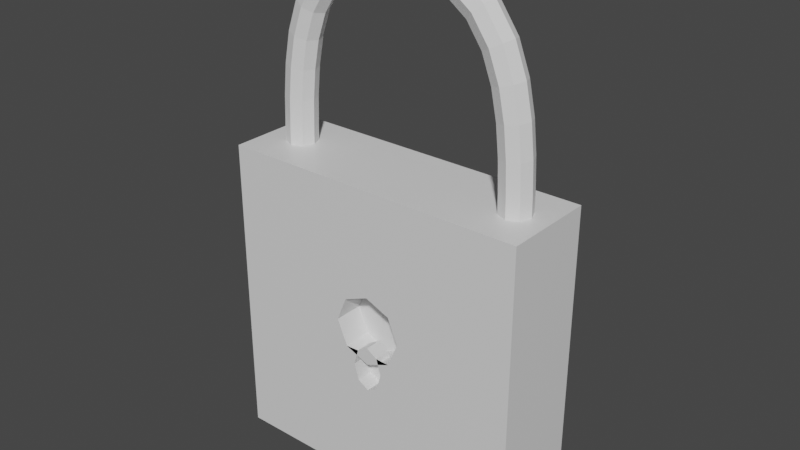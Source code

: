 # Source: lock.blend  (saved by Blender 2.80.75; exported with 4.5.12 LTS)
import bpy
from mathutils import Matrix  # noqa: F401  (used for matrix-valued properties, if any)

bpy.ops.wm.read_factory_settings(use_empty=True)
scene = bpy.context.scene
scene.name = 'Scene'

# ---- collections
col_collection = bpy.data.collections.new('Collection'); scene.collection.children.link(col_collection)

# ---- materials (node trees are filled in below, after node groups)
mat_material = bpy.data.materials.new('Material')
mat_material.alpha_threshold = 0.0
mat_material.use_transparent_shadow = False
mat_material.line_color = (0.0, 0.0, 0.0, 1.0)

# ---- material node trees
mat_material.use_nodes = True; mat_material.node_tree.nodes.clear()
_N = mat_material.node_tree.nodes; _L = mat_material.node_tree.links
n0 = _N.new('ShaderNodeOutputMaterial'); n0.name = 'Material Output'; n0.location = (300, 300)
n1 = _N.new('ShaderNodeBsdfPrincipled'); n1.name = 'Principled BSDF'; n1.location = (10, 300)
n1.distribution = 'GGX'
n1.subsurface_method = 'BURLEY'
n1.inputs[2].default_value = 0.4
n1.inputs[3].default_value = 1.45
n1.inputs[27].default_value = (0.0, 0.0, 0.0, 1.0)
n1.inputs[28].default_value = 1.0
_L.new(n1.outputs[0], n0.inputs[0])
n0.is_active_output = True

# ---- world
world_world = bpy.data.worlds.new('World'); scene.world = world_world
world_world.use_nodes = True; world_world.node_tree.nodes.clear()
_N = world_world.node_tree.nodes; _L = world_world.node_tree.links
n0 = _N.new('ShaderNodeOutputWorld'); n0.name = 'World Output'; n0.location = (300, 300)
n1 = _N.new('ShaderNodeBackground'); n1.name = 'Background'; n1.location = (10, 300)
n1.inputs[0].default_value = (0.05088, 0.05088, 0.05088, 1.0)
_L.new(n1.outputs[0], n0.inputs[0])
n0.is_active_output = True
world_world.color = (0.05088, 0.05088, 0.05088)
world_world.use_sun_shadow = False
world_world.sun_shadow_jitter_overblur = 0.0

# ---- meshes
me_cube = bpy.data.meshes.new('Cube')
me_cube.from_pydata([(0.0, -0.3754, 0.3198), (0.1612, -0.3754, 0.2531), (0.228, -0.3754, 0.09188), (0.1612, -0.3754, -0.06931), (-1.993e-08, -0.3754, -0.1361), (-0.1612, -0.3754, -0.06931), (-0.228, -0.3754, 0.09188), (-0.1612, -0.3754, 0.2531), (0.0, -0.6388, -0.02221), (0.07162, -0.6388, -0.06568), (0.1013, -0.6388, -0.1706), (0.07162, -0.6388, -0.2756), (-8.855e-09, -0.6388, -0.3191), (-0.07162, -0.6388, -0.2756), (-0.1013, -0.6388, -0.1706), (-0.07162, -0.6388, -0.06568), (1.0, 1.0, 1.0), (1.0, 1.0, -1.0), (1.0, -1.0, 1.0), (1.0, -1.0, -1.0), (-1.0, 1.0, 1.0), (-1.0, 1.0, -1.0), (-1.0, -1.0, 1.0), (-1.0, -1.0, -1.0), (0.0, -1.0, -0.02221), (0.07162, -1.0, -0.06568), (-0.1013, -1.0, -0.1706), (-0.07162, -1.0, -0.06568), (0.1013, -1.0, -0.1706), (0.07162, -1.0, -0.2756), (-0.07162, -1.0, -0.2756), (-8.855e-09, -1.0, -0.3191), (-0.228, -1.0, 0.09188), (-0.1612, -1.0, 0.2531), (0.0, -1.0, 0.3198), (0.228, -1.0, 0.09188), (0.1612, -1.0, 0.2531), (0.1612, -1.0, -0.06931), (-1.993e-08, -1.0, -0.1361), (-0.1612, -1.0, -0.06931)], [], [(0, 1, 36, 34), (1, 2, 35, 36), (2, 3, 37, 35), (3, 4, 38, 37), (4, 5, 39, 38), (5, 6, 32, 39), (6, 7, 33, 32), (7, 0, 34, 33), (0, 7, 6, 5, 4, 3, 2, 1), (8, 9, 25, 24), (9, 10, 28, 25), (10, 11, 29, 28), (11, 12, 31, 29), (12, 13, 30, 31), (13, 14, 26, 30), (14, 15, 27, 26), (15, 8, 24, 27), (8, 15, 14, 13, 12, 11, 10, 9), (16, 20, 22, 18), (19, 28, 29, 31, 30, 26, 23), (23, 22, 20, 21), (21, 17, 19, 23), (17, 16, 18, 19), (21, 20, 16, 17), (23, 26, 27, 24, 25, 28, 19, 18, 35, 37, 38, 39, 32, 22), (22, 32, 33, 34, 36, 35, 18)])
_uv = me_cube.uv_layers.new(name='UVMap')
_uv.uv.foreach_set('vector', [1.0, 0.5, 0.875, 0.5, 0.875, 0.7068, 1.0, 0.7068, 0.875, 0.5, 0.75, 0.5, 0.75, 0.7068, 0.875, 0.7068, 0.75, 0.5, 0.625, 0.5, 0.625, 0.7068, 0.75, 0.7068, 0.625, 0.5, 0.5, 0.5, 0.5, 0.7068, 0.625, 0.7068, 0.5, 0.5, 0.375, 0.5, 0.375, 0.7068, 0.5, 0.7068, 0.375, 0.5, 0.25, 0.5, 0.25, 0.7068, 0.375, 0.7068, 0.25, 0.5, 0.125, 0.5, 0.125, 0.7068, 0.25, 0.7068, 0.125, 0.5, 0.0, 0.5, 0.0, 0.7068, 0.125, 0.7068, 0.75, 0.49, 0.5803, 0.4197, 0.51, 0.25, 0.5803, 0.08029, 0.75, 0.01, 0.9197, 0.08029, 0.99, 0.25, 0.9197, 0.4197, 1.0, 0.5, 0.875, 0.5, 0.875, 0.6836, 1.0, 0.6836, 0.875, 0.5, 0.75, 0.5, 0.75, 0.6836, 0.875, 0.6836, 0.75, 0.5, 0.625, 0.5, 0.625, 0.6836, 0.75, 0.6836, 0.625, 0.5, 0.5, 0.5, 0.5, 0.6836, 0.625, 0.6836, 0.5, 0.5, 0.375, 0.5, 0.375, 0.6836, 0.5, 0.6836, 0.375, 0.5, 0.25, 0.5, 0.25, 0.6836, 0.375, 0.6836, 0.25, 0.5, 0.125, 0.5, 0.125, 0.6836, 0.25, 0.6836, 0.125, 0.5, 0.0, 0.5, 0.0, 0.6836, 0.125, 0.6836, 0.75, 0.49, 0.5803, 0.4197, 0.51, 0.25, 0.5803, 0.08029, 0.75, 0.01, 0.9197, 0.08029, 0.99, 0.25, 0.9197, 0.4197, 0.375, 0.0, 0.625, 0.0, 0.625, 0.25, 0.375, 0.25, 0.375, 0.25, 0.4787, 0.3623, 0.4656, 0.366, 0.4601, 0.375, 0.4656, 0.384, 0.4787, 0.3877, 0.375, 0.5, 0.375, 0.5, 0.625, 0.5, 0.625, 0.75, 0.375, 0.75, 0.375, 0.75, 0.625, 0.75, 0.625, 1.0, 0.375, 1.0, 0.125, 0.5, 0.375, 0.5, 0.375, 0.75, 0.125, 0.75, 0.625, 0.5, 0.875, 0.5, 0.875, 0.75, 0.625, 0.75, 0.375, 0.5, 0.4787, 0.3877, 0.4918, 0.384, 0.4972, 0.375, 0.4918, 0.366, 0.4787, 0.3623, 0.375, 0.25, 0.625, 0.25, 0.5115, 0.3465, 0.4913, 0.3549, 0.483, 0.375, 0.4913, 0.3951, 0.5115, 0.4035, 0.625, 0.5, 0.625, 0.5, 0.5115, 0.4035, 0.5316, 0.3951, 0.54, 0.375, 0.5316, 0.3549, 0.5115, 0.3465, 0.625, 0.25])
me_cube.materials.append(mat_material)
me_cube.use_remesh_preserve_volume = False
me_cube.use_remesh_preserve_attributes = False
me_cube.use_mirror_vertex_groups = False
me_cube.update()
me_cylinder = bpy.data.meshes.new('Cylinder')
me_cylinder.from_pydata([(-0.8876, 0.09916, 0.1485), (-0.8852, 0.09916, 0.3497), (-0.8175, 0.07012, 0.1484), (-0.8151, 0.07012, 0.3479), (-0.7885, -1.514e-08, 0.1483), (-0.7861, -1.552e-08, 0.3472), (-0.8175, -0.07012, 0.1484), (-0.8151, -0.07012, 0.3479), (-0.8876, -0.09916, 0.1485), (-0.8852, -0.09916, 0.3497), (-0.9577, -0.07012, 0.1486), (-0.9553, -0.07012, 0.3514), (-0.9868, 1.613e-09, 0.1486), (-0.9843, -2.699e-09, 0.3521), (-0.9577, 0.07012, 0.1486), (-0.9553, 0.07012, 0.3514), (-0.8852, 0.09916, 0.3497), (-0.8761, 0.09916, 0.5473), (-0.8151, 0.07012, 0.3479), (-0.8061, 0.07012, 0.5422), (-0.7861, -1.552e-08, 0.3472), (-0.7772, -2.183e-08, 0.5401), (-0.8151, -0.07012, 0.3479), (-0.8061, -0.07012, 0.5422), (-0.8852, -0.09916, 0.3497), (-0.8761, -0.09916, 0.5473), (-0.9553, -0.07012, 0.3514), (-0.946, -0.07012, 0.5524), (-0.9843, -2.699e-09, 0.3521), (-0.975, -7.552e-09, 0.5545), (-0.9553, 0.07012, 0.3514), (-0.946, 0.07012, 0.5524), (-0.8761, 0.09916, 0.5473), (-0.8547, 0.09916, 0.7436), (-0.8061, 0.07012, 0.5422), (-0.7854, 0.07012, 0.733), (-0.7772, -2.183e-08, 0.5401), (-0.7567, -2.83e-08, 0.7286), (-0.8061, -0.07012, 0.5422), (-0.7854, -0.07012, 0.733), (-0.8761, -0.09916, 0.5473), (-0.8547, -0.09916, 0.7436), (-0.946, -0.07012, 0.5524), (-0.924, -0.07012, 0.7542), (-0.975, -7.552e-09, 0.5545), (-0.9527, -1.657e-08, 0.7586), (-0.946, 0.07012, 0.5524), (-0.924, 0.07012, 0.7542), (-0.8547, 0.09916, 0.7436), (-0.8141, 0.09916, 0.9363), (-0.7854, 0.07012, 0.733), (-0.7466, 0.07012, 0.9172), (-0.7567, -2.83e-08, 0.7286), (-0.7187, -2.916e-08, 0.9093), (-0.7854, -0.07012, 0.733), (-0.7466, -0.07012, 0.9172), (-0.8547, -0.09916, 0.7436), (-0.8141, -0.09916, 0.9363), (-0.924, -0.07012, 0.7542), (-0.8815, -0.07012, 0.9554), (-0.9527, -1.657e-08, 0.7586), (-0.9095, -2.035e-08, 0.9633), (-0.924, 0.07012, 0.7542), (-0.8815, 0.07012, 0.9554), (-0.8141, 0.09916, 0.9363), (-0.744, 0.09916, 1.119), (-0.7466, 0.07012, 0.9172), (-0.6816, 0.07012, 1.087), (-0.7187, -2.916e-08, 0.9093), (-0.6558, -2.966e-08, 1.074), (-0.7466, -0.07012, 0.9172), (-0.6816, -0.07012, 1.087), (-0.8141, -0.09916, 0.9363), (-0.744, -0.09916, 1.119), (-0.8815, -0.07012, 0.9554), (-0.8065, -0.07012, 1.151), (-0.9095, -2.035e-08, 0.9633), (-0.8323, -2.243e-08, 1.164), (-0.8815, 0.07012, 0.9554), (-0.8065, 0.07012, 1.151), (-0.744, 0.09916, 1.119), (-0.6323, 0.09916, 1.278), (-0.6816, 0.07012, 1.087), (-0.582, 0.07012, 1.229), (-0.6558, -2.966e-08, 1.074), (-0.5612, -4.05e-08, 1.209), (-0.6816, -0.07012, 1.087), (-0.582, -0.07012, 1.229), (-0.744, -0.09916, 1.119), (-0.6323, -0.09916, 1.278), (-0.8065, -0.07012, 1.151), (-0.6825, -0.07012, 1.327), (-0.8323, -2.243e-08, 1.164), (-0.7033, -3.165e-08, 1.347), (-0.8065, 0.07012, 1.151), (-0.6825, 0.07012, 1.327), (-0.6323, 0.09916, 1.278), (-0.476, 0.09916, 1.393), (-0.582, 0.07012, 1.229), (-0.4438, 0.07012, 1.331), (-0.5612, -4.05e-08, 1.209), (-0.4305, -3.917e-08, 1.305), (-0.582, -0.07012, 1.229), (-0.4438, -0.07012, 1.331), (-0.6323, -0.09916, 1.278), (-0.476, -0.09916, 1.393), (-0.6825, -0.07012, 1.327), (-0.5081, -0.07012, 1.455), (-0.7033, -3.165e-08, 1.347), (-0.5214, -3.942e-08, 1.481), (-0.6825, 0.07012, 1.327), (-0.5081, 0.07012, 1.455), (-0.476, 0.09916, 1.393), (-0.2922, 0.09916, 1.458), (-0.4438, 0.07012, 1.331), (-0.2774, 0.07012, 1.39), (-0.4305, -3.917e-08, 1.305), (-0.2712, -4.435e-08, 1.361), (-0.4438, -0.07012, 1.331), (-0.2774, -0.07012, 1.39), (-0.476, -0.09916, 1.393), (-0.2922, -0.09916, 1.458), (-0.5081, -0.07012, 1.455), (-0.3071, -0.07012, 1.527), (-0.5214, -3.942e-08, 1.481), (-0.3133, -4.164e-08, 1.555), (-0.5081, 0.07012, 1.455), (-0.3071, 0.07012, 1.527), (-0.2922, 0.09916, 1.458), (-0.09765, 0.09916, 1.477), (-0.2774, 0.07012, 1.39), (-0.09877, 0.07012, 1.407), (-0.2712, -4.435e-08, 1.361), (-0.09923, -4.479e-08, 1.378), (-0.2774, -0.07012, 1.39), (-0.09877, -0.07012, 1.407), (-0.2922, -0.09916, 1.458), (-0.09765, -0.09916, 1.477), (-0.3071, -0.07012, 1.527), (-0.09653, -0.07012, 1.547), (-0.3133, -4.164e-08, 1.555), (-0.09606, -3.11e-08, 1.576), (-0.3071, 0.07012, 1.527), (-0.09653, 0.07012, 1.547), (-0.09765, 0.09916, 1.477), (0.09617, 0.09916, 1.452), (-0.09877, 0.07012, 1.407), (0.07896, 0.07012, 1.384), (-0.09923, -4.479e-08, 1.378), (0.07183, -4.42e-08, 1.356), (-0.09877, -0.07012, 1.407), (0.07896, -0.07012, 1.384), (-0.09765, -0.09916, 1.477), (0.09617, -0.09916, 1.452), (-0.09653, -0.07012, 1.547), (0.1134, -0.07012, 1.52), (-0.09606, -3.11e-08, 1.576), (0.1205, -3.77e-08, 1.548), (-0.09653, 0.07012, 1.547), (0.1134, 0.07012, 1.52), (0.09617, 0.09916, 1.452), (0.2772, 0.09916, 1.38), (0.07896, 0.07012, 1.384), (0.2425, 0.07012, 1.319), (0.07183, -4.42e-08, 1.356), (0.2281, -3.889e-08, 1.294), (0.07896, -0.07012, 1.384), (0.2425, -0.07012, 1.319), (0.09617, -0.09916, 1.452), (0.2772, -0.09916, 1.38), (0.1134, -0.07012, 1.52), (0.3119, -0.07012, 1.441), (0.1205, -3.77e-08, 1.548), (0.3263, -3.151e-08, 1.466), (0.1134, 0.07012, 1.52), (0.3119, 0.07012, 1.441), (0.2772, 0.09916, 1.38), (0.4279, 0.09916, 1.258), (0.2425, 0.07012, 1.319), (0.3754, 0.07012, 1.211), (0.2281, -3.516e-08, 1.294), (0.3536, -4.008e-08, 1.192), (0.2425, -0.07012, 1.319), (0.3754, -0.07012, 1.211), (0.2772, -0.09916, 1.38), (0.4279, -0.09916, 1.258), (0.3119, -0.07012, 1.441), (0.4804, -0.07012, 1.304), (0.3263, -3.524e-08, 1.466), (0.5022, -2.72e-08, 1.324), (0.3119, 0.07012, 1.441), (0.4804, 0.07012, 1.304), (0.4279, 0.09916, 1.258), (0.5331, 0.09916, 1.094), (0.3754, 0.07012, 1.211), (0.4697, 0.07012, 1.064), (0.3536, -4.008e-08, 1.192), (0.4434, -2.537e-08, 1.052), (0.3754, -0.07012, 1.211), (0.4697, -0.07012, 1.064), (0.4279, -0.09916, 1.258), (0.5331, -0.09916, 1.094), (0.4804, -0.07012, 1.304), (0.5966, -0.07012, 1.124), (0.5022, -2.72e-08, 1.324), (0.6229, -2.161e-08, 1.136), (0.4804, 0.07012, 1.304), (0.5966, 0.07012, 1.124), (0.5331, 0.09916, 1.094), (0.5982, 0.09916, 0.9093), (0.4697, 0.07012, 1.064), (0.5304, 0.07012, 0.8916), (0.4434, -2.537e-08, 1.052), (0.5022, -3.225e-08, 0.8843), (0.4697, -0.07012, 1.064), (0.5304, -0.07012, 0.8916), (0.5331, -0.09916, 1.094), (0.5982, -0.09916, 0.9093), (0.5966, -0.07012, 1.124), (0.6661, -0.07012, 0.927), (0.6229, -2.161e-08, 1.136), (0.6942, -1.767e-08, 0.9343), (0.5966, 0.07012, 1.124), (0.6661, 0.07012, 0.927), (0.5982, 0.09916, 0.9093), (0.6356, 0.09916, 0.7159), (0.5304, 0.07012, 0.8916), (0.5661, 0.07012, 0.7062), (0.5022, -3.225e-08, 0.8843), (0.5374, -2.392e-08, 0.7022), (0.5304, -0.07012, 0.8916), (0.5661, -0.07012, 0.7062), (0.5982, -0.09916, 0.9093), (0.6356, -0.09916, 0.7159), (0.6661, -0.07012, 0.927), (0.705, -0.07012, 0.7255), (0.6942, -1.767e-08, 0.9343), (0.7338, -1.394e-08, 0.7295), (0.6661, 0.07012, 0.927), (0.705, 0.07012, 0.7255), (0.6356, 0.09916, 0.7159), (0.6549, 0.09916, 0.5193), (0.5661, 0.07012, 0.7062), (0.5849, 0.07012, 0.5148), (0.5374, -2.392e-08, 0.7022), (0.5559, -1.932e-08, 0.5129), (0.5661, -0.07012, 0.7062), (0.5849, -0.07012, 0.5148), (0.6356, -0.09916, 0.7159), (0.6549, -0.09916, 0.5193), (0.705, -0.07012, 0.7255), (0.7248, -0.07012, 0.5237), (0.7338, -1.394e-08, 0.7295), (0.7538, -6.833e-09, 0.5256), (0.705, 0.07012, 0.7255), (0.7248, 0.07012, 0.5237), (0.6549, 0.09916, 0.5193), (0.6627, 0.09916, 0.3215), (0.5849, 0.07012, 0.5148), (0.5926, 0.07012, 0.3201), (0.5559, -1.932e-08, 0.5129), (0.5635, -1.306e-08, 0.3195), (0.5849, -0.07012, 0.5148), (0.5926, -0.07012, 0.3201), (0.6549, -0.09916, 0.5193), (0.6627, -0.09916, 0.3215), (0.7248, -0.07012, 0.5237), (0.7328, -0.07012, 0.323), (0.7538, -6.833e-09, 0.5256), (0.7618, -5.78e-09, 0.3235), (0.7248, 0.07012, 0.5237), (0.7328, 0.07012, 0.323), (0.6627, 0.09916, 0.3215), (0.6646, 0.09916, 0.1232), (0.5926, 0.07012, 0.3201), (0.5945, 0.07012, 0.1232), (0.5635, -1.306e-08, 0.3195), (0.5654, -1.465e-08, 0.1232), (0.5926, -0.07012, 0.3201), (0.5945, -0.07012, 0.1232), (0.6627, -0.09916, 0.3215), (0.6646, -0.09916, 0.1232), (0.7328, -0.07012, 0.323), (0.7347, -0.07012, 0.1232), (0.7618, -5.78e-09, 0.3235), (0.7638, 2.499e-10, 0.1232), (0.7328, 0.07012, 0.323), (0.7347, 0.07012, 0.1232), (0.6646, 0.09916, 0.1232), (0.6656, 0.09916, -0.07853), (0.5945, 0.07012, 0.1232), (0.5955, 0.07012, -0.07853), (0.5654, -1.465e-08, 0.1232), (0.5664, -1.07e-08, -0.07853), (0.5945, -0.07012, 0.1232), (0.5955, -0.07012, -0.07853), (0.6646, -0.09916, 0.1232), (0.6656, -0.09916, -0.07853), (0.7347, -0.07012, 0.1232), (0.7357, -0.07012, -0.07853), (0.7638, 2.499e-10, 0.1232), (0.7647, 4.196e-09, -0.07853), (0.7347, 0.07012, 0.1232), (0.7357, 0.07012, -0.07853), (0.6656, 0.09916, -0.07853), (0.6666, 0.09916, -0.2802), (0.5955, 0.07012, -0.07853), (0.5965, 0.07012, -0.2802), (0.5664, -1.07e-08, -0.07853), (0.5674, -6.759e-09, -0.2802), (0.5955, -0.07012, -0.07853), (0.5965, -0.07012, -0.2802), (0.6656, -0.09916, -0.07853), (0.6666, -0.09916, -0.2802), (0.7357, -0.07012, -0.07853), (0.7367, -0.07012, -0.2802), (0.7647, 4.196e-09, -0.07853), (0.7657, 8.142e-09, -0.2802), (0.7357, 0.07012, -0.07853), (0.7367, 0.07012, -0.2802), (0.6666, 0.09916, -0.2802), (0.6676, 0.09916, -0.4819), (0.5965, 0.07012, -0.2802), (0.5974, 0.07012, -0.4819), (0.5674, -6.759e-09, -0.2802), (0.5684, -2.812e-09, -0.4819), (0.5965, -0.07012, -0.2802), (0.5974, -0.07012, -0.4819), (0.6666, -0.09916, -0.2802), (0.6676, -0.09916, -0.4819), (0.7367, -0.07012, -0.2802), (0.7377, -0.07012, -0.4819), (0.7657, 8.142e-09, -0.2802), (0.7667, 1.209e-08, -0.4819), (0.7367, 0.07012, -0.2802), (0.7377, 0.07012, -0.4819), (0.6676, 0.09916, -0.4819), (0.6686, 0.09916, -0.6836), (0.5974, 0.07012, -0.4819), (0.5984, 0.07012, -0.6836), (0.5684, -2.812e-09, -0.4819), (0.5694, 1.134e-09, -0.6836), (0.5974, -0.07012, -0.4819), (0.5984, -0.07012, -0.6836), (0.6676, -0.09916, -0.4819), (0.6686, -0.09916, -0.6836), (0.7377, -0.07012, -0.4819), (0.7387, -0.07012, -0.6836), (0.7667, 1.209e-08, -0.4819), (0.7677, 1.604e-08, -0.6836), (0.7377, 0.07012, -0.4819), (0.7387, 0.07012, -0.6836)], [], [(0, 1, 3, 2), (2, 3, 5, 4), (4, 5, 7, 6), (6, 7, 9, 8), (8, 9, 11, 10), (10, 11, 13, 12), (3, 1, 15, 13, 11, 9, 7, 5), (12, 13, 15, 14), (14, 15, 1, 0), (0, 2, 4, 6, 8, 10, 12, 14), (16, 17, 19, 18), (18, 19, 21, 20), (20, 21, 23, 22), (22, 23, 25, 24), (24, 25, 27, 26), (26, 27, 29, 28), (19, 17, 31, 29, 27, 25, 23, 21), (28, 29, 31, 30), (30, 31, 17, 16), (16, 18, 20, 22, 24, 26, 28, 30), (32, 33, 35, 34), (34, 35, 37, 36), (36, 37, 39, 38), (38, 39, 41, 40), (40, 41, 43, 42), (42, 43, 45, 44), (35, 33, 47, 45, 43, 41, 39, 37), (44, 45, 47, 46), (46, 47, 33, 32), (32, 34, 36, 38, 40, 42, 44, 46), (48, 49, 51, 50), (50, 51, 53, 52), (52, 53, 55, 54), (54, 55, 57, 56), (56, 57, 59, 58), (58, 59, 61, 60), (51, 49, 63, 61, 59, 57, 55, 53), (60, 61, 63, 62), (62, 63, 49, 48), (48, 50, 52, 54, 56, 58, 60, 62), (64, 65, 67, 66), (66, 67, 69, 68), (68, 69, 71, 70), (70, 71, 73, 72), (72, 73, 75, 74), (74, 75, 77, 76), (67, 65, 79, 77, 75, 73, 71, 69), (76, 77, 79, 78), (78, 79, 65, 64), (64, 66, 68, 70, 72, 74, 76, 78), (80, 81, 83, 82), (82, 83, 85, 84), (84, 85, 87, 86), (86, 87, 89, 88), (88, 89, 91, 90), (90, 91, 93, 92), (83, 81, 95, 93, 91, 89, 87, 85), (92, 93, 95, 94), (94, 95, 81, 80), (80, 82, 84, 86, 88, 90, 92, 94), (96, 97, 99, 98), (98, 99, 101, 100), (100, 101, 103, 102), (102, 103, 105, 104), (104, 105, 107, 106), (106, 107, 109, 108), (99, 97, 111, 109, 107, 105, 103, 101), (108, 109, 111, 110), (110, 111, 97, 96), (96, 98, 100, 102, 104, 106, 108, 110), (112, 113, 115, 114), (114, 115, 117, 116), (116, 117, 119, 118), (118, 119, 121, 120), (120, 121, 123, 122), (122, 123, 125, 124), (115, 113, 127, 125, 123, 121, 119, 117), (124, 125, 127, 126), (126, 127, 113, 112), (112, 114, 116, 118, 120, 122, 124, 126), (128, 129, 131, 130), (130, 131, 133, 132), (132, 133, 135, 134), (134, 135, 137, 136), (136, 137, 139, 138), (138, 139, 141, 140), (131, 129, 143, 141, 139, 137, 135, 133), (140, 141, 143, 142), (142, 143, 129, 128), (128, 130, 132, 134, 136, 138, 140, 142), (144, 145, 147, 146), (146, 147, 149, 148), (148, 149, 151, 150), (150, 151, 153, 152), (152, 153, 155, 154), (154, 155, 157, 156), (147, 145, 159, 157, 155, 153, 151, 149), (156, 157, 159, 158), (158, 159, 145, 144), (144, 146, 148, 150, 152, 154, 156, 158), (160, 161, 163, 162), (162, 163, 165, 164), (164, 165, 167, 166), (166, 167, 169, 168), (168, 169, 171, 170), (170, 171, 173, 172), (163, 161, 175, 173, 171, 169, 167, 165), (172, 173, 175, 174), (174, 175, 161, 160), (160, 162, 164, 166, 168, 170, 172, 174), (176, 177, 179, 178), (178, 179, 181, 180), (180, 181, 183, 182), (182, 183, 185, 184), (184, 185, 187, 186), (186, 187, 189, 188), (179, 177, 191, 189, 187, 185, 183, 181), (188, 189, 191, 190), (190, 191, 177, 176), (176, 178, 180, 182, 184, 186, 188, 190), (192, 193, 195, 194), (194, 195, 197, 196), (196, 197, 199, 198), (198, 199, 201, 200), (200, 201, 203, 202), (202, 203, 205, 204), (195, 193, 207, 205, 203, 201, 199, 197), (204, 205, 207, 206), (206, 207, 193, 192), (192, 194, 196, 198, 200, 202, 204, 206), (208, 209, 211, 210), (210, 211, 213, 212), (212, 213, 215, 214), (214, 215, 217, 216), (216, 217, 219, 218), (218, 219, 221, 220), (211, 209, 223, 221, 219, 217, 215, 213), (220, 221, 223, 222), (222, 223, 209, 208), (208, 210, 212, 214, 216, 218, 220, 222), (224, 225, 227, 226), (226, 227, 229, 228), (228, 229, 231, 230), (230, 231, 233, 232), (232, 233, 235, 234), (234, 235, 237, 236), (227, 225, 239, 237, 235, 233, 231, 229), (236, 237, 239, 238), (238, 239, 225, 224), (224, 226, 228, 230, 232, 234, 236, 238), (240, 241, 243, 242), (242, 243, 245, 244), (244, 245, 247, 246), (246, 247, 249, 248), (248, 249, 251, 250), (250, 251, 253, 252), (243, 241, 255, 253, 251, 249, 247, 245), (252, 253, 255, 254), (254, 255, 241, 240), (240, 242, 244, 246, 248, 250, 252, 254), (256, 257, 259, 258), (258, 259, 261, 260), (260, 261, 263, 262), (262, 263, 265, 264), (264, 265, 267, 266), (266, 267, 269, 268), (259, 257, 271, 269, 267, 265, 263, 261), (268, 269, 271, 270), (270, 271, 257, 256), (256, 258, 260, 262, 264, 266, 268, 270), (272, 273, 275, 274), (274, 275, 277, 276), (276, 277, 279, 278), (278, 279, 281, 280), (280, 281, 283, 282), (282, 283, 285, 284), (275, 273, 287, 285, 283, 281, 279, 277), (284, 285, 287, 286), (286, 287, 273, 272), (272, 274, 276, 278, 280, 282, 284, 286), (288, 289, 291, 290), (290, 291, 293, 292), (292, 293, 295, 294), (294, 295, 297, 296), (296, 297, 299, 298), (298, 299, 301, 300), (291, 289, 303, 301, 299, 297, 295, 293), (300, 301, 303, 302), (302, 303, 289, 288), (288, 290, 292, 294, 296, 298, 300, 302), (304, 305, 307, 306), (306, 307, 309, 308), (308, 309, 311, 310), (310, 311, 313, 312), (312, 313, 315, 314), (314, 315, 317, 316), (307, 305, 319, 317, 315, 313, 311, 309), (316, 317, 319, 318), (318, 319, 305, 304), (304, 306, 308, 310, 312, 314, 316, 318), (320, 321, 323, 322), (322, 323, 325, 324), (324, 325, 327, 326), (326, 327, 329, 328), (328, 329, 331, 330), (330, 331, 333, 332), (323, 321, 335, 333, 331, 329, 327, 325), (332, 333, 335, 334), (334, 335, 321, 320), (320, 322, 324, 326, 328, 330, 332, 334), (336, 337, 339, 338), (338, 339, 341, 340), (340, 341, 343, 342), (342, 343, 345, 344), (344, 345, 347, 346), (346, 347, 349, 348), (339, 337, 351, 349, 347, 345, 343, 341), (348, 349, 351, 350), (350, 351, 337, 336), (336, 338, 340, 342, 344, 346, 348, 350)])
_uv = me_cylinder.uv_layers.new(name='UVMap')
_uv.uv.foreach_set('vector', [1.0, 0.5, 1.0, 1.0, 0.875, 1.0, 0.875, 0.5, 0.875, 0.5, 0.875, 1.0, 0.75, 1.0, 0.75, 0.5, 0.75, 0.5, 0.75, 1.0, 0.625, 1.0, 0.625, 0.5, 0.625, 0.5, 0.625, 1.0, 0.5, 1.0, 0.5, 0.5, 0.5, 0.5, 0.5, 1.0, 0.375, 1.0, 0.375, 0.5, 0.375, 0.5, 0.375, 1.0, 0.25, 1.0, 0.25, 0.5, 0.4197, 0.4197, 0.25, 0.49, 0.08029, 0.4197, 0.01, 0.25, 0.08029, 0.08029, 0.25, 0.01, 0.4197, 0.08029, 0.49, 0.25, 0.25, 0.5, 0.25, 1.0, 0.125, 1.0, 0.125, 0.5, 0.125, 0.5, 0.125, 1.0, 0.0, 1.0, 0.0, 0.5, 0.75, 0.49, 0.9197, 0.4197, 0.99, 0.25, 0.9197, 0.08029, 0.75, 0.01, 0.5803, 0.08029, 0.51, 0.25, 0.5803, 0.4197, 1.0, 0.5, 1.0, 1.0, 0.875, 1.0, 0.875, 0.5, 0.875, 0.5, 0.875, 1.0, 0.75, 1.0, 0.75, 0.5, 0.75, 0.5, 0.75, 1.0, 0.625, 1.0, 0.625, 0.5, 0.625, 0.5, 0.625, 1.0, 0.5, 1.0, 0.5, 0.5, 0.5, 0.5, 0.5, 1.0, 0.375, 1.0, 0.375, 0.5, 0.375, 0.5, 0.375, 1.0, 0.25, 1.0, 0.25, 0.5, 0.4197, 0.4197, 0.25, 0.49, 0.08029, 0.4197, 0.01, 0.25, 0.08029, 0.08029, 0.25, 0.01, 0.4197, 0.08029, 0.49, 0.25, 0.25, 0.5, 0.25, 1.0, 0.125, 1.0, 0.125, 0.5, 0.125, 0.5, 0.125, 1.0, 0.0, 1.0, 0.0, 0.5, 0.75, 0.49, 0.9197, 0.4197, 0.99, 0.25, 0.9197, 0.08029, 0.75, 0.01, 0.5803, 0.08029, 0.51, 0.25, 0.5803, 0.4197, 1.0, 0.5, 1.0, 1.0, 0.875, 1.0, 0.875, 0.5, 0.875, 0.5, 0.875, 1.0, 0.75, 1.0, 0.75, 0.5, 0.75, 0.5, 0.75, 1.0, 0.625, 1.0, 0.625, 0.5, 0.625, 0.5, 0.625, 1.0, 0.5, 1.0, 0.5, 0.5, 0.5, 0.5, 0.5, 1.0, 0.375, 1.0, 0.375, 0.5, 0.375, 0.5, 0.375, 1.0, 0.25, 1.0, 0.25, 0.5, 0.4197, 0.4197, 0.25, 0.49, 0.08029, 0.4197, 0.01, 0.25, 0.08029, 0.08029, 0.25, 0.01, 0.4197, 0.08029, 0.49, 0.25, 0.25, 0.5, 0.25, 1.0, 0.125, 1.0, 0.125, 0.5, 0.125, 0.5, 0.125, 1.0, 0.0, 1.0, 0.0, 0.5, 0.75, 0.49, 0.9197, 0.4197, 0.99, 0.25, 0.9197, 0.08029, 0.75, 0.01, 0.5803, 0.08029, 0.51, 0.25, 0.5803, 0.4197, 1.0, 0.5, 1.0, 1.0, 0.875, 1.0, 0.875, 0.5, 0.875, 0.5, 0.875, 1.0, 0.75, 1.0, 0.75, 0.5, 0.75, 0.5, 0.75, 1.0, 0.625, 1.0, 0.625, 0.5, 0.625, 0.5, 0.625, 1.0, 0.5, 1.0, 0.5, 0.5, 0.5, 0.5, 0.5, 1.0, 0.375, 1.0, 0.375, 0.5, 0.375, 0.5, 0.375, 1.0, 0.25, 1.0, 0.25, 0.5, 0.4197, 0.4197, 0.25, 0.49, 0.08029, 0.4197, 0.01, 0.25, 0.08029, 0.08029, 0.25, 0.01, 0.4197, 0.08029, 0.49, 0.25, 0.25, 0.5, 0.25, 1.0, 0.125, 1.0, 0.125, 0.5, 0.125, 0.5, 0.125, 1.0, 0.0, 1.0, 0.0, 0.5, 0.75, 0.49, 0.9197, 0.4197, 0.99, 0.25, 0.9197, 0.08029, 0.75, 0.01, 0.5803, 0.08029, 0.51, 0.25, 0.5803, 0.4197, 1.0, 0.5, 1.0, 1.0, 0.875, 1.0, 0.875, 0.5, 0.875, 0.5, 0.875, 1.0, 0.75, 1.0, 0.75, 0.5, 0.75, 0.5, 0.75, 1.0, 0.625, 1.0, 0.625, 0.5, 0.625, 0.5, 0.625, 1.0, 0.5, 1.0, 0.5, 0.5, 0.5, 0.5, 0.5, 1.0, 0.375, 1.0, 0.375, 0.5, 0.375, 0.5, 0.375, 1.0, 0.25, 1.0, 0.25, 0.5, 0.4197, 0.4197, 0.25, 0.49, 0.08029, 0.4197, 0.01, 0.25, 0.08029, 0.08029, 0.25, 0.01, 0.4197, 0.08029, 0.49, 0.25, 0.25, 0.5, 0.25, 1.0, 0.125, 1.0, 0.125, 0.5, 0.125, 0.5, 0.125, 1.0, 0.0, 1.0, 0.0, 0.5, 0.75, 0.49, 0.9197, 0.4197, 0.99, 0.25, 0.9197, 0.08029, 0.75, 0.01, 0.5803, 0.08029, 0.51, 0.25, 0.5803, 0.4197, 1.0, 0.5, 1.0, 1.0, 0.875, 1.0, 0.875, 0.5, 0.875, 0.5, 0.875, 1.0, 0.75, 1.0, 0.75, 0.5, 0.75, 0.5, 0.75, 1.0, 0.625, 1.0, 0.625, 0.5, 0.625, 0.5, 0.625, 1.0, 0.5, 1.0, 0.5, 0.5, 0.5, 0.5, 0.5, 1.0, 0.375, 1.0, 0.375, 0.5, 0.375, 0.5, 0.375, 1.0, 0.25, 1.0, 0.25, 0.5, 0.4197, 0.4197, 0.25, 0.49, 0.08029, 0.4197, 0.01, 0.25, 0.08029, 0.08029, 0.25, 0.01, 0.4197, 0.08029, 0.49, 0.25, 0.25, 0.5, 0.25, 1.0, 0.125, 1.0, 0.125, 0.5, 0.125, 0.5, 0.125, 1.0, 0.0, 1.0, 0.0, 0.5, 0.75, 0.49, 0.9197, 0.4197, 0.99, 0.25, 0.9197, 0.08029, 0.75, 0.01, 0.5803, 0.08029, 0.51, 0.25, 0.5803, 0.4197, 1.0, 0.5, 1.0, 1.0, 0.875, 1.0, 0.875, 0.5, 0.875, 0.5, 0.875, 1.0, 0.75, 1.0, 0.75, 0.5, 0.75, 0.5, 0.75, 1.0, 0.625, 1.0, 0.625, 0.5, 0.625, 0.5, 0.625, 1.0, 0.5, 1.0, 0.5, 0.5, 0.5, 0.5, 0.5, 1.0, 0.375, 1.0, 0.375, 0.5, 0.375, 0.5, 0.375, 1.0, 0.25, 1.0, 0.25, 0.5, 0.4197, 0.4197, 0.25, 0.49, 0.08029, 0.4197, 0.01, 0.25, 0.08029, 0.08029, 0.25, 0.01, 0.4197, 0.08029, 0.49, 0.25, 0.25, 0.5, 0.25, 1.0, 0.125, 1.0, 0.125, 0.5, 0.125, 0.5, 0.125, 1.0, 0.0, 1.0, 0.0, 0.5, 0.75, 0.49, 0.9197, 0.4197, 0.99, 0.25, 0.9197, 0.08029, 0.75, 0.01, 0.5803, 0.08029, 0.51, 0.25, 0.5803, 0.4197, 1.0, 0.5, 1.0, 1.0, 0.875, 1.0, 0.875, 0.5, 0.875, 0.5, 0.875, 1.0, 0.75, 1.0, 0.75, 0.5, 0.75, 0.5, 0.75, 1.0, 0.625, 1.0, 0.625, 0.5, 0.625, 0.5, 0.625, 1.0, 0.5, 1.0, 0.5, 0.5, 0.5, 0.5, 0.5, 1.0, 0.375, 1.0, 0.375, 0.5, 0.375, 0.5, 0.375, 1.0, 0.25, 1.0, 0.25, 0.5, 0.4197, 0.4197, 0.25, 0.49, 0.08029, 0.4197, 0.01, 0.25, 0.08029, 0.08029, 0.25, 0.01, 0.4197, 0.08029, 0.49, 0.25, 0.25, 0.5, 0.25, 1.0, 0.125, 1.0, 0.125, 0.5, 0.125, 0.5, 0.125, 1.0, 0.0, 1.0, 0.0, 0.5, 0.75, 0.49, 0.9197, 0.4197, 0.99, 0.25, 0.9197, 0.08029, 0.75, 0.01, 0.5803, 0.08029, 0.51, 0.25, 0.5803, 0.4197, 1.0, 0.5, 1.0, 1.0, 0.875, 1.0, 0.875, 0.5, 0.875, 0.5, 0.875, 1.0, 0.75, 1.0, 0.75, 0.5, 0.75, 0.5, 0.75, 1.0, 0.625, 1.0, 0.625, 0.5, 0.625, 0.5, 0.625, 1.0, 0.5, 1.0, 0.5, 0.5, 0.5, 0.5, 0.5, 1.0, 0.375, 1.0, 0.375, 0.5, 0.375, 0.5, 0.375, 1.0, 0.25, 1.0, 0.25, 0.5, 0.4197, 0.4197, 0.25, 0.49, 0.08029, 0.4197, 0.01, 0.25, 0.08029, 0.08029, 0.25, 0.01, 0.4197, 0.08029, 0.49, 0.25, 0.25, 0.5, 0.25, 1.0, 0.125, 1.0, 0.125, 0.5, 0.125, 0.5, 0.125, 1.0, 0.0, 1.0, 0.0, 0.5, 0.75, 0.49, 0.9197, 0.4197, 0.99, 0.25, 0.9197, 0.08029, 0.75, 0.01, 0.5803, 0.08029, 0.51, 0.25, 0.5803, 0.4197, 1.0, 0.5, 1.0, 1.0, 0.875, 1.0, 0.875, 0.5, 0.875, 0.5, 0.875, 1.0, 0.75, 1.0, 0.75, 0.5, 0.75, 0.5, 0.75, 1.0, 0.625, 1.0, 0.625, 0.5, 0.625, 0.5, 0.625, 1.0, 0.5, 1.0, 0.5, 0.5, 0.5, 0.5, 0.5, 1.0, 0.375, 1.0, 0.375, 0.5, 0.375, 0.5, 0.375, 1.0, 0.25, 1.0, 0.25, 0.5, 0.4197, 0.4197, 0.25, 0.49, 0.08029, 0.4197, 0.01, 0.25, 0.08029, 0.08029, 0.25, 0.01, 0.4197, 0.08029, 0.49, 0.25, 0.25, 0.5, 0.25, 1.0, 0.125, 1.0, 0.125, 0.5, 0.125, 0.5, 0.125, 1.0, 0.0, 1.0, 0.0, 0.5, 0.75, 0.49, 0.9197, 0.4197, 0.99, 0.25, 0.9197, 0.08029, 0.75, 0.01, 0.5803, 0.08029, 0.51, 0.25, 0.5803, 0.4197, 1.0, 0.5, 1.0, 1.0, 0.875, 1.0, 0.875, 0.5, 0.875, 0.5, 0.875, 1.0, 0.75, 1.0, 0.75, 0.5, 0.75, 0.5, 0.75, 1.0, 0.625, 1.0, 0.625, 0.5, 0.625, 0.5, 0.625, 1.0, 0.5, 1.0, 0.5, 0.5, 0.5, 0.5, 0.5, 1.0, 0.375, 1.0, 0.375, 0.5, 0.375, 0.5, 0.375, 1.0, 0.25, 1.0, 0.25, 0.5, 0.4197, 0.4197, 0.25, 0.49, 0.08029, 0.4197, 0.01, 0.25, 0.08029, 0.08029, 0.25, 0.01, 0.4197, 0.08029, 0.49, 0.25, 0.25, 0.5, 0.25, 1.0, 0.125, 1.0, 0.125, 0.5, 0.125, 0.5, 0.125, 1.0, 0.0, 1.0, 0.0, 0.5, 0.75, 0.49, 0.9197, 0.4197, 0.99, 0.25, 0.9197, 0.08029, 0.75, 0.01, 0.5803, 0.08029, 0.51, 0.25, 0.5803, 0.4197, 1.0, 0.5, 1.0, 1.0, 0.875, 1.0, 0.875, 0.5, 0.875, 0.5, 0.875, 1.0, 0.75, 1.0, 0.75, 0.5, 0.75, 0.5, 0.75, 1.0, 0.625, 1.0, 0.625, 0.5, 0.625, 0.5, 0.625, 1.0, 0.5, 1.0, 0.5, 0.5, 0.5, 0.5, 0.5, 1.0, 0.375, 1.0, 0.375, 0.5, 0.375, 0.5, 0.375, 1.0, 0.25, 1.0, 0.25, 0.5, 0.4197, 0.4197, 0.25, 0.49, 0.08029, 0.4197, 0.01, 0.25, 0.08029, 0.08029, 0.25, 0.01, 0.4197, 0.08029, 0.49, 0.25, 0.25, 0.5, 0.25, 1.0, 0.125, 1.0, 0.125, 0.5, 0.125, 0.5, 0.125, 1.0, 0.0, 1.0, 0.0, 0.5, 0.75, 0.49, 0.9197, 0.4197, 0.99, 0.25, 0.9197, 0.08029, 0.75, 0.01, 0.5803, 0.08029, 0.51, 0.25, 0.5803, 0.4197, 1.0, 0.5, 1.0, 1.0, 0.875, 1.0, 0.875, 0.5, 0.875, 0.5, 0.875, 1.0, 0.75, 1.0, 0.75, 0.5, 0.75, 0.5, 0.75, 1.0, 0.625, 1.0, 0.625, 0.5, 0.625, 0.5, 0.625, 1.0, 0.5, 1.0, 0.5, 0.5, 0.5, 0.5, 0.5, 1.0, 0.375, 1.0, 0.375, 0.5, 0.375, 0.5, 0.375, 1.0, 0.25, 1.0, 0.25, 0.5, 0.4197, 0.4197, 0.25, 0.49, 0.08029, 0.4197, 0.01, 0.25, 0.08029, 0.08029, 0.25, 0.01, 0.4197, 0.08029, 0.49, 0.25, 0.25, 0.5, 0.25, 1.0, 0.125, 1.0, 0.125, 0.5, 0.125, 0.5, 0.125, 1.0, 0.0, 1.0, 0.0, 0.5, 0.75, 0.49, 0.9197, 0.4197, 0.99, 0.25, 0.9197, 0.08029, 0.75, 0.01, 0.5803, 0.08029, 0.51, 0.25, 0.5803, 0.4197, 1.0, 0.5, 1.0, 1.0, 0.875, 1.0, 0.875, 0.5, 0.875, 0.5, 0.875, 1.0, 0.75, 1.0, 0.75, 0.5, 0.75, 0.5, 0.75, 1.0, 0.625, 1.0, 0.625, 0.5, 0.625, 0.5, 0.625, 1.0, 0.5, 1.0, 0.5, 0.5, 0.5, 0.5, 0.5, 1.0, 0.375, 1.0, 0.375, 0.5, 0.375, 0.5, 0.375, 1.0, 0.25, 1.0, 0.25, 0.5, 0.4197, 0.4197, 0.25, 0.49, 0.08029, 0.4197, 0.01, 0.25, 0.08029, 0.08029, 0.25, 0.01, 0.4197, 0.08029, 0.49, 0.25, 0.25, 0.5, 0.25, 1.0, 0.125, 1.0, 0.125, 0.5, 0.125, 0.5, 0.125, 1.0, 0.0, 1.0, 0.0, 0.5, 0.75, 0.49, 0.9197, 0.4197, 0.99, 0.25, 0.9197, 0.08029, 0.75, 0.01, 0.5803, 0.08029, 0.51, 0.25, 0.5803, 0.4197, 1.0, 0.5, 1.0, 1.0, 0.875, 1.0, 0.875, 0.5, 0.875, 0.5, 0.875, 1.0, 0.75, 1.0, 0.75, 0.5, 0.75, 0.5, 0.75, 1.0, 0.625, 1.0, 0.625, 0.5, 0.625, 0.5, 0.625, 1.0, 0.5, 1.0, 0.5, 0.5, 0.5, 0.5, 0.5, 1.0, 0.375, 1.0, 0.375, 0.5, 0.375, 0.5, 0.375, 1.0, 0.25, 1.0, 0.25, 0.5, 0.4197, 0.4197, 0.25, 0.49, 0.08029, 0.4197, 0.01, 0.25, 0.08029, 0.08029, 0.25, 0.01, 0.4197, 0.08029, 0.49, 0.25, 0.25, 0.5, 0.25, 1.0, 0.125, 1.0, 0.125, 0.5, 0.125, 0.5, 0.125, 1.0, 0.0, 1.0, 0.0, 0.5, 0.75, 0.49, 0.9197, 0.4197, 0.99, 0.25, 0.9197, 0.08029, 0.75, 0.01, 0.5803, 0.08029, 0.51, 0.25, 0.5803, 0.4197, 1.0, 0.5, 1.0, 1.0, 0.875, 1.0, 0.875, 0.5, 0.875, 0.5, 0.875, 1.0, 0.75, 1.0, 0.75, 0.5, 0.75, 0.5, 0.75, 1.0, 0.625, 1.0, 0.625, 0.5, 0.625, 0.5, 0.625, 1.0, 0.5, 1.0, 0.5, 0.5, 0.5, 0.5, 0.5, 1.0, 0.375, 1.0, 0.375, 0.5, 0.375, 0.5, 0.375, 1.0, 0.25, 1.0, 0.25, 0.5, 0.4197, 0.4197, 0.25, 0.49, 0.08029, 0.4197, 0.01, 0.25, 0.08029, 0.08029, 0.25, 0.01, 0.4197, 0.08029, 0.49, 0.25, 0.25, 0.5, 0.25, 1.0, 0.125, 1.0, 0.125, 0.5, 0.125, 0.5, 0.125, 1.0, 0.0, 1.0, 0.0, 0.5, 0.75, 0.49, 0.9197, 0.4197, 0.99, 0.25, 0.9197, 0.08029, 0.75, 0.01, 0.5803, 0.08029, 0.51, 0.25, 0.5803, 0.4197, 1.0, 0.5, 1.0, 1.0, 0.875, 1.0, 0.875, 0.5, 0.875, 0.5, 0.875, 1.0, 0.75, 1.0, 0.75, 0.5, 0.75, 0.5, 0.75, 1.0, 0.625, 1.0, 0.625, 0.5, 0.625, 0.5, 0.625, 1.0, 0.5, 1.0, 0.5, 0.5, 0.5, 0.5, 0.5, 1.0, 0.375, 1.0, 0.375, 0.5, 0.375, 0.5, 0.375, 1.0, 0.25, 1.0, 0.25, 0.5, 0.4197, 0.4197, 0.25, 0.49, 0.08029, 0.4197, 0.01, 0.25, 0.08029, 0.08029, 0.25, 0.01, 0.4197, 0.08029, 0.49, 0.25, 0.25, 0.5, 0.25, 1.0, 0.125, 1.0, 0.125, 0.5, 0.125, 0.5, 0.125, 1.0, 0.0, 1.0, 0.0, 0.5, 0.75, 0.49, 0.9197, 0.4197, 0.99, 0.25, 0.9197, 0.08029, 0.75, 0.01, 0.5803, 0.08029, 0.51, 0.25, 0.5803, 0.4197, 1.0, 0.5, 1.0, 1.0, 0.875, 1.0, 0.875, 0.5, 0.875, 0.5, 0.875, 1.0, 0.75, 1.0, 0.75, 0.5, 0.75, 0.5, 0.75, 1.0, 0.625, 1.0, 0.625, 0.5, 0.625, 0.5, 0.625, 1.0, 0.5, 1.0, 0.5, 0.5, 0.5, 0.5, 0.5, 1.0, 0.375, 1.0, 0.375, 0.5, 0.375, 0.5, 0.375, 1.0, 0.25, 1.0, 0.25, 0.5, 0.4197, 0.4197, 0.25, 0.49, 0.08029, 0.4197, 0.01, 0.25, 0.08029, 0.08029, 0.25, 0.01, 0.4197, 0.08029, 0.49, 0.25, 0.25, 0.5, 0.25, 1.0, 0.125, 1.0, 0.125, 0.5, 0.125, 0.5, 0.125, 1.0, 0.0, 1.0, 0.0, 0.5, 0.75, 0.49, 0.9197, 0.4197, 0.99, 0.25, 0.9197, 0.08029, 0.75, 0.01, 0.5803, 0.08029, 0.51, 0.25, 0.5803, 0.4197, 1.0, 0.5, 1.0, 1.0, 0.875, 1.0, 0.875, 0.5, 0.875, 0.5, 0.875, 1.0, 0.75, 1.0, 0.75, 0.5, 0.75, 0.5, 0.75, 1.0, 0.625, 1.0, 0.625, 0.5, 0.625, 0.5, 0.625, 1.0, 0.5, 1.0, 0.5, 0.5, 0.5, 0.5, 0.5, 1.0, 0.375, 1.0, 0.375, 0.5, 0.375, 0.5, 0.375, 1.0, 0.25, 1.0, 0.25, 0.5, 0.4197, 0.4197, 0.25, 0.49, 0.08029, 0.4197, 0.01, 0.25, 0.08029, 0.08029, 0.25, 0.01, 0.4197, 0.08029, 0.49, 0.25, 0.25, 0.5, 0.25, 1.0, 0.125, 1.0, 0.125, 0.5, 0.125, 0.5, 0.125, 1.0, 0.0, 1.0, 0.0, 0.5, 0.75, 0.49, 0.9197, 0.4197, 0.99, 0.25, 0.9197, 0.08029, 0.75, 0.01, 0.5803, 0.08029, 0.51, 0.25, 0.5803, 0.4197, 1.0, 0.5, 1.0, 1.0, 0.875, 1.0, 0.875, 0.5, 0.875, 0.5, 0.875, 1.0, 0.75, 1.0, 0.75, 0.5, 0.75, 0.5, 0.75, 1.0, 0.625, 1.0, 0.625, 0.5, 0.625, 0.5, 0.625, 1.0, 0.5, 1.0, 0.5, 0.5, 0.5, 0.5, 0.5, 1.0, 0.375, 1.0, 0.375, 0.5, 0.375, 0.5, 0.375, 1.0, 0.25, 1.0, 0.25, 0.5, 0.4197, 0.4197, 0.25, 0.49, 0.08029, 0.4197, 0.01, 0.25, 0.08029, 0.08029, 0.25, 0.01, 0.4197, 0.08029, 0.49, 0.25, 0.25, 0.5, 0.25, 1.0, 0.125, 1.0, 0.125, 0.5, 0.125, 0.5, 0.125, 1.0, 0.0, 1.0, 0.0, 0.5, 0.75, 0.49, 0.9197, 0.4197, 0.99, 0.25, 0.9197, 0.08029, 0.75, 0.01, 0.5803, 0.08029, 0.51, 0.25, 0.5803, 0.4197, 1.0, 0.5, 1.0, 1.0, 0.875, 1.0, 0.875, 0.5, 0.875, 0.5, 0.875, 1.0, 0.75, 1.0, 0.75, 0.5, 0.75, 0.5, 0.75, 1.0, 0.625, 1.0, 0.625, 0.5, 0.625, 0.5, 0.625, 1.0, 0.5, 1.0, 0.5, 0.5, 0.5, 0.5, 0.5, 1.0, 0.375, 1.0, 0.375, 0.5, 0.375, 0.5, 0.375, 1.0, 0.25, 1.0, 0.25, 0.5, 0.4197, 0.4197, 0.25, 0.49, 0.08029, 0.4197, 0.01, 0.25, 0.08029, 0.08029, 0.25, 0.01, 0.4197, 0.08029, 0.49, 0.25, 0.25, 0.5, 0.25, 1.0, 0.125, 1.0, 0.125, 0.5, 0.125, 0.5, 0.125, 1.0, 0.0, 1.0, 0.0, 0.5, 0.75, 0.49, 0.9197, 0.4197, 0.99, 0.25, 0.9197, 0.08029, 0.75, 0.01, 0.5803, 0.08029, 0.51, 0.25, 0.5803, 0.4197, 1.0, 0.5, 1.0, 1.0, 0.875, 1.0, 0.875, 0.5, 0.875, 0.5, 0.875, 1.0, 0.75, 1.0, 0.75, 0.5, 0.75, 0.5, 0.75, 1.0, 0.625, 1.0, 0.625, 0.5, 0.625, 0.5, 0.625, 1.0, 0.5, 1.0, 0.5, 0.5, 0.5, 0.5, 0.5, 1.0, 0.375, 1.0, 0.375, 0.5, 0.375, 0.5, 0.375, 1.0, 0.25, 1.0, 0.25, 0.5, 0.4197, 0.4197, 0.25, 0.49, 0.08029, 0.4197, 0.01, 0.25, 0.08029, 0.08029, 0.25, 0.01, 0.4197, 0.08029, 0.49, 0.25, 0.25, 0.5, 0.25, 1.0, 0.125, 1.0, 0.125, 0.5, 0.125, 0.5, 0.125, 1.0, 0.0, 1.0, 0.0, 0.5, 0.75, 0.49, 0.9197, 0.4197, 0.99, 0.25, 0.9197, 0.08029, 0.75, 0.01, 0.5803, 0.08029, 0.51, 0.25, 0.5803, 0.4197])
me_cylinder.use_remesh_preserve_volume = False
me_cylinder.use_remesh_preserve_attributes = False
me_cylinder.use_mirror_vertex_groups = False
me_cylinder.update()

# ---- objects
ob_cube = bpy.data.objects.new('Cube', me_cube)
ob_cylinder = bpy.data.objects.new('Cylinder', me_cylinder)

# ---- transforms, parenting, visibility, modifiers, constraints
ob_cube.location = (0.0, 0.0, 0.0)
ob_cube.scale = (1.0, 0.3019, 1.0)
ob_cube.lock_rotations_4d = False
ob_cube.empty_display_type = 'ARROWS'
ob_cube.lineart.crease_threshold = 0.0
ob_cylinder.location = (-0.09844, 1.12e-07, 0.7697)
ob_cylinder.rotation_euler = (0.0, -0.0, 3.142)
ob_cylinder.lineart.crease_threshold = 0.0

# ---- collection membership
col_collection.objects.link(ob_cube)
col_collection.objects.link(ob_cylinder)

# ---- scene / render settings (as saved in the file)
scene.frame_start = 1; scene.frame_end = 250; scene.frame_set(1)
scene.render.engine = 'BLENDER_EEVEE_NEXT'
scene.cycles.use_denoising = False
scene.cycles.samples = 128
scene.cycles.sampling_pattern = 'TABULATED_SOBOL'
scene.cycles.use_adaptive_sampling = False
scene.cycles.use_light_tree = False
scene.view_settings.view_transform = 'Filmic'
bpy.context.view_layer.update()

# ---- added for rendering (the .blend has no active camera and no usable light): camera, sun
cam_auto = bpy.data.cameras.new('AutoCamera')
cam_auto.lens = 50.0
cam_auto.sensor_width = 36.0
cam_auto.clip_end = 1000.0
ob_auto_camera = bpy.data.objects.new('AutoCamera', cam_auto)
scene.collection.objects.link(ob_auto_camera)
ob_auto_camera.location = (3.64978, -4.37973, 3.59288)
ob_auto_camera.rotation_euler = (1.09748, -7.21219e-08, 0.694738)
scene.camera = ob_auto_camera
light_auto_sun = bpy.data.lights.new('AutoSun', 'SUN')
light_auto_sun.energy = 3.0
light_auto_sun.angle = 0.0523599
ob_auto_sun = bpy.data.objects.new('AutoSun', light_auto_sun)
scene.collection.objects.link(ob_auto_sun)
ob_auto_sun.rotation_euler = (0.872665, 0.174533, 0.523599)
bpy.context.view_layer.update()
